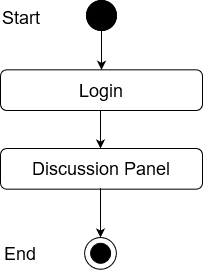

The diagram above was exported from draw.io. Its source (the exported page's mxGraphModel, read from the mxfile embedded in the PNG):
<mxGraphModel dx="868" dy="440" grid="1" gridSize="10" guides="1" tooltips="1" connect="1" arrows="1" fold="1" page="1" pageScale="1" pageWidth="850" pageHeight="1100" math="0" shadow="0">
  <root>
    <mxCell id="0" />
    <mxCell id="1" parent="0" />
    <mxCell id="sV8FAGOGwMWc5fB0BNt6-1" value="" style="edgeStyle=orthogonalEdgeStyle;rounded=0;orthogonalLoop=1;jettySize=auto;html=1;entryX=0.5;entryY=0;entryDx=0;entryDy=0;" edge="1" parent="1" source="sV8FAGOGwMWc5fB0BNt6-2" target="sV8FAGOGwMWc5fB0BNt6-5">
      <mxGeometry relative="1" as="geometry">
        <mxPoint x="411" y="128" as="targetPoint" />
      </mxGeometry>
    </mxCell>
    <mxCell id="sV8FAGOGwMWc5fB0BNt6-2" value="" style="ellipse;whiteSpace=wrap;html=1;aspect=fixed;fillColor=#000000;" vertex="1" parent="1">
      <mxGeometry x="396" y="70" width="30" height="30" as="geometry" />
    </mxCell>
    <mxCell id="sV8FAGOGwMWc5fB0BNt6-3" value="Success" style="text;html=1;strokeColor=none;fillColor=none;align=center;verticalAlign=middle;whiteSpace=wrap;rounded=0;" vertex="1" parent="1">
      <mxGeometry x="431" y="170" as="geometry" />
    </mxCell>
    <mxCell id="sV8FAGOGwMWc5fB0BNt6-4" value="&lt;font style=&quot;font-size: 18px&quot;&gt;Discussion Panel&lt;br&gt;&lt;/font&gt;" style="rounded=1;whiteSpace=wrap;html=1;fillColor=#FFFFFF;" vertex="1" parent="1">
      <mxGeometry x="310" y="218" width="202" height="40.67" as="geometry" />
    </mxCell>
    <mxCell id="sV8FAGOGwMWc5fB0BNt6-5" value="&lt;font style=&quot;font-size: 18px&quot;&gt;Login&lt;br&gt;&lt;/font&gt;" style="rounded=1;whiteSpace=wrap;html=1;fillColor=#FFFFFF;" vertex="1" parent="1">
      <mxGeometry x="310" y="139.33000000000004" width="202" height="40.67" as="geometry" />
    </mxCell>
    <mxCell id="sV8FAGOGwMWc5fB0BNt6-6" value="" style="endArrow=classic;html=1;exitX=0.5;exitY=1;exitDx=0;exitDy=0;entryX=0.5;entryY=0;entryDx=0;entryDy=0;" edge="1" parent="1">
      <mxGeometry width="50" height="50" relative="1" as="geometry">
        <mxPoint x="410" y="180" as="sourcePoint" />
        <mxPoint x="410" y="218" as="targetPoint" />
      </mxGeometry>
    </mxCell>
    <mxCell id="sV8FAGOGwMWc5fB0BNt6-10" value="" style="ellipse;whiteSpace=wrap;html=1;aspect=fixed;fillColor=#000000;" vertex="1" parent="1">
      <mxGeometry x="396" y="70" width="30" height="30" as="geometry" />
    </mxCell>
    <mxCell id="sV8FAGOGwMWc5fB0BNt6-11" value="&lt;font style=&quot;font-size: 18px&quot;&gt;Start&lt;/font&gt;" style="text;whiteSpace=wrap;html=1;" vertex="1" parent="1">
      <mxGeometry x="310" y="70" width="130" height="30" as="geometry" />
    </mxCell>
    <mxCell id="sV8FAGOGwMWc5fB0BNt6-55" value="" style="ellipse;whiteSpace=wrap;html=1;aspect=fixed;fillColor=#FFFFFF;" vertex="1" parent="1">
      <mxGeometry x="394.11" y="307.00000000000006" width="31.78" height="31.78" as="geometry" />
    </mxCell>
    <mxCell id="sV8FAGOGwMWc5fB0BNt6-56" value="" style="ellipse;whiteSpace=wrap;html=1;aspect=fixed;fillColor=#000000;" vertex="1" parent="1">
      <mxGeometry x="400.11" y="312.78000000000003" width="20" height="20" as="geometry" />
    </mxCell>
    <mxCell id="sV8FAGOGwMWc5fB0BNt6-57" value="" style="endArrow=classic;html=1;entryX=0.5;entryY=0;entryDx=0;entryDy=0;exitX=0.5;exitY=1;exitDx=0;exitDy=0;" edge="1" parent="1">
      <mxGeometry width="50" height="50" relative="1" as="geometry">
        <mxPoint x="410" y="257.67" as="sourcePoint" />
        <mxPoint x="410.0000000000002" y="306.99999999999994" as="targetPoint" />
      </mxGeometry>
    </mxCell>
    <mxCell id="sV8FAGOGwMWc5fB0BNt6-58" value="&lt;font style=&quot;font-size: 18px&quot;&gt;End&lt;/font&gt;" style="text;whiteSpace=wrap;html=1;" vertex="1" parent="1">
      <mxGeometry x="312" y="305.78000000000003" width="130" height="30" as="geometry" />
    </mxCell>
  </root>
</mxGraphModel>